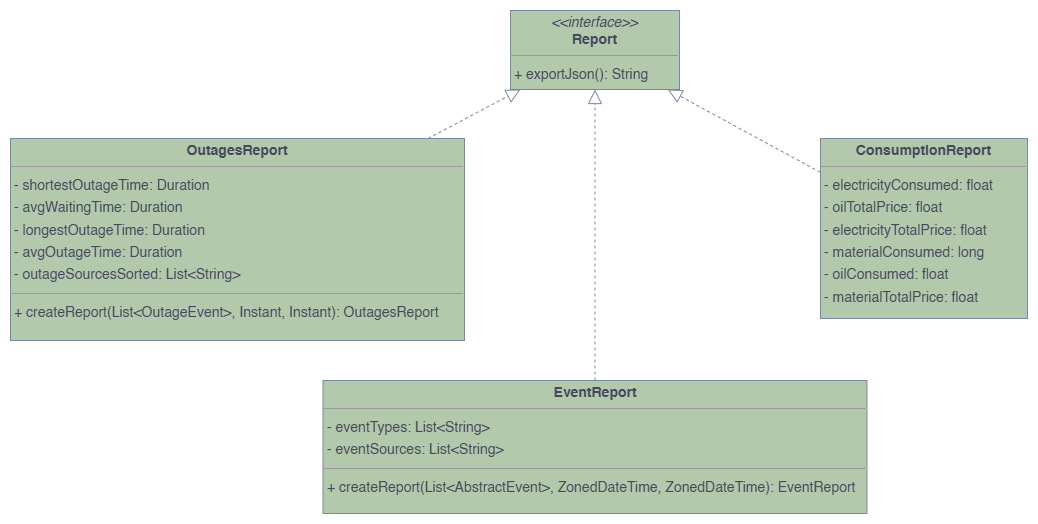

The diagram above was exported from draw.io. Its source (the exported page's mxGraphModel, read from the mxfile embedded in the PNG):
<mxGraphModel dx="1660" dy="758" grid="1" gridSize="10" guides="1" tooltips="1" connect="1" arrows="1" fold="1" page="1" pageScale="1" pageWidth="1654" pageHeight="1169" math="0" shadow="0">
  <root>
    <mxCell id="0" />
    <mxCell id="1" parent="0" />
    <mxCell id="lWTDXH3XnMf6LJrTr4_q-1" value="&lt;p style=&quot;margin:0px;margin-top:4px;text-align:center;&quot;&gt;&lt;b&gt;ConsumptionReport&lt;/b&gt;&lt;/p&gt;&lt;hr size=&quot;1&quot;&gt;&lt;p style=&quot;margin:0 0 0 4px;line-height:1.6;&quot;&gt;- electricityConsumed: float&lt;br&gt;- oilTotalPrice: float&lt;br&gt;- electricityTotalPrice: float&lt;br&gt;- materialConsumed: long&lt;br&gt;- oilConsumed: float&lt;br&gt;- materialTotalPrice: float&lt;/p&gt;" style="verticalAlign=top;align=left;overflow=fill;fontSize=14;fontFamily=Helvetica;html=1;rounded=0;shadow=0;comic=0;labelBackgroundColor=none;strokeWidth=1;fillColor=#B2C9AB;strokeColor=#788AA3;fontColor=#46495D;" parent="1" vertex="1">
      <mxGeometry x="1090" y="328" width="207" height="180" as="geometry" />
    </mxCell>
    <mxCell id="lWTDXH3XnMf6LJrTr4_q-2" value="&lt;p style=&quot;margin:0px;margin-top:4px;text-align:center;&quot;&gt;&lt;b&gt;EventReport&lt;/b&gt;&lt;/p&gt;&lt;hr size=&quot;1&quot;&gt;&lt;p style=&quot;margin:0 0 0 4px;line-height:1.6;&quot;&gt;- eventTypes: List&amp;lt;String&amp;gt;&lt;br&gt;- eventSources: List&amp;lt;String&amp;gt;&lt;/p&gt;&lt;hr size=&quot;1&quot;&gt;&lt;p style=&quot;margin:0 0 0 4px;line-height:1.6;&quot;&gt;+ createReport(List&amp;lt;AbstractEvent&amp;gt;, ZonedDateTime, ZonedDateTime): EventReport&lt;br&gt;&lt;/p&gt;" style="verticalAlign=top;align=left;overflow=fill;fontSize=14;fontFamily=Helvetica;html=1;rounded=0;shadow=0;comic=0;labelBackgroundColor=none;strokeWidth=1;fillColor=#B2C9AB;strokeColor=#788AA3;fontColor=#46495D;" parent="1" vertex="1">
      <mxGeometry x="592.5" y="570" width="544" height="133" as="geometry" />
    </mxCell>
    <mxCell id="lWTDXH3XnMf6LJrTr4_q-3" value="&lt;p style=&quot;margin:0px;margin-top:4px;text-align:center;&quot;&gt;&lt;b&gt;OutagesReport&lt;/b&gt;&lt;/p&gt;&lt;hr size=&quot;1&quot;&gt;&lt;p style=&quot;margin:0 0 0 4px;line-height:1.6;&quot;&gt;- shortestOutageTime: Duration&lt;br&gt;- avgWaitingTime: Duration&lt;br&gt;- longestOutageTime: Duration&lt;br&gt;- avgOutageTime: Duration&lt;br&gt;- outageSourcesSorted: List&amp;lt;String&amp;gt;&lt;/p&gt;&lt;hr size=&quot;1&quot;&gt;&lt;p style=&quot;margin:0 0 0 4px;line-height:1.6;&quot;&gt;+ createReport(List&amp;lt;OutageEvent&amp;gt;, Instant, Instant): OutagesReport&lt;br&gt;&lt;br&gt;&lt;/p&gt;" style="verticalAlign=top;align=left;overflow=fill;fontSize=14;fontFamily=Helvetica;html=1;rounded=0;shadow=0;comic=0;labelBackgroundColor=none;strokeWidth=1;fillColor=#B2C9AB;strokeColor=#788AA3;fontColor=#46495D;" parent="1" vertex="1">
      <mxGeometry x="280" y="328" width="454" height="202" as="geometry" />
    </mxCell>
    <mxCell id="lWTDXH3XnMf6LJrTr4_q-4" value="&lt;p style=&quot;margin:0px;margin-top:4px;text-align:center;&quot;&gt;&lt;i&gt;&amp;lt;&amp;lt;interface&amp;gt;&amp;gt;&lt;/i&gt;&lt;br/&gt;&lt;b&gt;Report&lt;/b&gt;&lt;/p&gt;&lt;hr size=&quot;1&quot;/&gt;&lt;p style=&quot;margin:0 0 0 4px;line-height:1.6;&quot;&gt;+ exportJson(): String&lt;/p&gt;" style="verticalAlign=top;align=left;overflow=fill;fontSize=14;fontFamily=Helvetica;html=1;rounded=0;shadow=0;comic=0;labelBackgroundColor=none;strokeWidth=1;fillColor=#B2C9AB;strokeColor=#788AA3;fontColor=#46495D;" parent="1" vertex="1">
      <mxGeometry x="780" y="200" width="169" height="79" as="geometry" />
    </mxCell>
    <mxCell id="lWTDXH3XnMf6LJrTr4_q-8" value="" style="endArrow=block;dashed=1;endFill=0;endSize=12;html=1;rounded=0;strokeColor=#788AA3;fontColor=default;fillColor=#B2C9AB;labelBackgroundColor=none;" parent="1" source="lWTDXH3XnMf6LJrTr4_q-3" target="lWTDXH3XnMf6LJrTr4_q-4" edge="1">
      <mxGeometry width="160" relative="1" as="geometry">
        <mxPoint x="540" y="430" as="sourcePoint" />
        <mxPoint x="700" y="430" as="targetPoint" />
      </mxGeometry>
    </mxCell>
    <mxCell id="lWTDXH3XnMf6LJrTr4_q-9" value="" style="endArrow=block;dashed=1;endFill=0;endSize=12;html=1;rounded=0;strokeColor=#788AA3;fontColor=default;fillColor=#B2C9AB;labelBackgroundColor=none;" parent="1" source="lWTDXH3XnMf6LJrTr4_q-2" target="lWTDXH3XnMf6LJrTr4_q-4" edge="1">
      <mxGeometry width="160" relative="1" as="geometry">
        <mxPoint x="711" y="588" as="sourcePoint" />
        <mxPoint x="817" y="289" as="targetPoint" />
      </mxGeometry>
    </mxCell>
    <mxCell id="lWTDXH3XnMf6LJrTr4_q-11" value="" style="endArrow=block;dashed=1;endFill=0;endSize=12;html=1;rounded=0;strokeColor=#788AA3;fontColor=default;fillColor=#B2C9AB;labelBackgroundColor=none;" parent="1" source="lWTDXH3XnMf6LJrTr4_q-1" target="lWTDXH3XnMf6LJrTr4_q-4" edge="1">
      <mxGeometry width="160" relative="1" as="geometry">
        <mxPoint x="721" y="598" as="sourcePoint" />
        <mxPoint x="827" y="299" as="targetPoint" />
      </mxGeometry>
    </mxCell>
  </root>
</mxGraphModel>